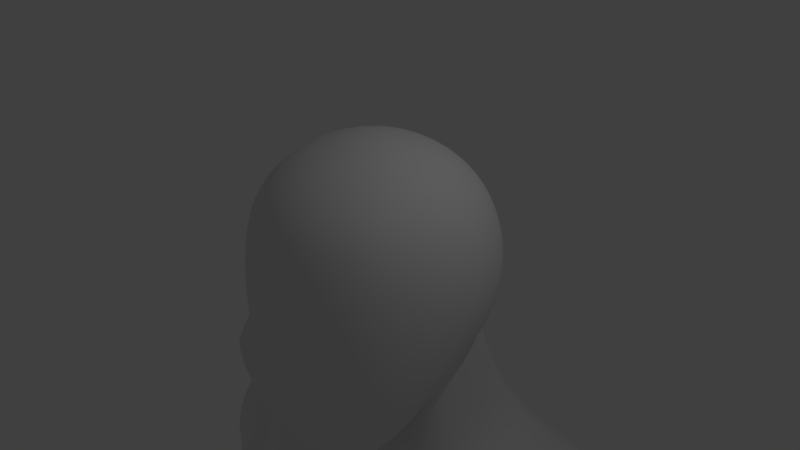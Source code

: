 # Source: Men_Mesh.002.blend  (saved by Blender 2.77.0; exported with 4.5.12 LTS)
import bpy
from mathutils import Matrix  # noqa: F401  (used for matrix-valued properties, if any)

bpy.ops.wm.read_factory_settings(use_empty=True)
scene = bpy.context.scene
scene.name = 'Scene'

# ---- collections
col_collection_1 = bpy.data.collections.new('Collection 1'); scene.collection.children.link(col_collection_1)

# ---- materials (node trees are filled in below, after node groups)
mat_material = bpy.data.materials.new('Material')
mat_material.alpha_threshold = 0.0
mat_material.use_transparent_shadow = False
mat_material.roughness = 0.5
mat_material.line_color = (0.0, 0.0, 0.0, 1.0)

# ---- material node trees

# ---- world
world_world = bpy.data.worlds.new('World'); scene.world = world_world
world_world.color = (0.05088, 0.05088, 0.05088)
world_world.use_sun_shadow = False
world_world.sun_shadow_jitter_overblur = 0.0
world_world.cycles.sampling_method = 'MANUAL'

# ---- cameras
cam_camera = bpy.data.cameras.new('Camera')
cam_camera.clip_end = 100.0
cam_camera.lens = 35.0
cam_camera.sensor_width = 32.0
cam_camera.sensor_height = 18.0
cam_camera.ortho_scale = 7.314
cam_camera.dof.focus_distance = 0.0
cam_camera.dof.aperture_fstop = 128.0

# ---- lights
light_lamp = bpy.data.lights.new('Lamp', 'POINT')
light_lamp.transmission_factor = 0.0
light_lamp.cutoff_distance = 30.0
light_lamp.energy = 100.0
light_lamp.shadow_buffer_clip_start = 1.001
light_lamp.shadow_soft_size = 0.1
light_lamp.shadow_maximum_resolution = 0.006
light_lamp.use_absolute_resolution = True

# ---- meshes
me_cube = bpy.data.meshes.new('Cube')
me_cube.from_pydata([(1.0, 1.087, -1.0), (1.0, -1.0, -2.147), (0.9563, 2.934, -3.827), (0.0, 2.784, -3.728), (1.0, 1.0, 1.0), (1.0, -1.0, 1.0), (0.0, 2.796, -5.996), (1.167, 0.5106, -1.188), (1.225, -0.1259, -1.529), (1.167, -0.5246, -1.939), (0.5246, 1.29, -1.167), (0.0, 0.6654, -1.225), (0.0, -1.248, -4.022), (1.167, 1.167, -0.5246), (1.225, 1.225, 0.0), (1.167, 1.167, 0.5246), (0.5246, -1.167, -2.57), (0.0, -1.224, -2.629), (1.167, -1.167, -1.296), (1.225, -1.225, -0.3045), (1.167, -1.167, 0.5043), (2.523, 2.72, -4.053), (3.097, 1.637, -3.667), (0.0, 2.784, -3.728), (0.9077, 2.834, -3.719), (2.556, 1.689, -3.575), (1.954, 2.278, -3.644), (1.419, -0.08713, -3.319), (3.97, 2.802, -7.638), (1.167, 0.5246, 1.167), (1.225, -7.153e-07, 1.225), (1.167, -0.5246, 1.167), (0.5246, 1.167, 1.167), (0.0, 1.225, 1.225), (1.04, 1.942, -2.79), (0.5246, -1.167, 1.167), (0.0, -1.225, 1.225), (0.0, 1.703, -3.014), (0.2997, 2.281, -2.957), (0.492, -0.3213, -3.78), (1.322, 0.9775, -2.977), (0.6247, 1.463, 0.6725), (0.0, 1.566, 0.724), (1.218, -0.1051, -2.549), (0.6628, 1.6, 0.0), (0.0, 1.732, 0.0), (1.139, 0.7591, -2.207), (0.6247, 1.463, -0.6725), (0.0, 1.566, -0.724), (4.772, 3.486, -7.13), (0.9107, 1.542, -2.02), (0.4359, -0.112, -3.199), (1.639, 2.176, -3.453), (2.325, 1.323, -3.501), (2.534, 0.08513, -3.502), (0.7278, 2.745, -3.55), (0.0, 2.784, -3.728), (0.8875, 1.774, -15.13), (0.677, -1.133, -4.346), (0.6247, -1.463, -1.771), (0.0, -1.566, -1.804), (0.0, -0.1247, -2.07), (0.6628, -1.6, -0.4089), (0.0, -1.732, -0.3383), (0.5777, -0.1259, -2.009), (0.6247, -1.463, 0.6651), (0.0, -1.566, 0.724), (0.0, 1.218, -2.244), (1.463, 0.6247, -0.6725), (1.566, 0.0, -0.8268), (1.463, -0.6247, -1.143), (1.6, 0.6628, 0.0), (1.732, -4.768e-07, 0.0), (1.6, -0.6628, -0.08029), (1.463, 0.6247, 0.6725), (1.566, -4.768e-07, 0.724), (1.463, -0.6247, 0.6725), (0.6725, 0.6247, 1.463), (0.724, -4.768e-07, 1.566), (0.6725, -0.6247, 1.463), (0.0, 0.6628, 1.6), (0.0, -2.384e-07, 1.732), (0.0, -0.6628, 1.6), (0.3236, 1.818, -2.187), (0.0, 0.6654, -1.225), (0.5246, 1.29, -1.167), (0.0, -1.248, -4.022), (0.0, -1.248, -4.022), (1.225, -0.1259, -1.529), (0.5777, -0.1259, -2.009), (0.0, -0.1247, -2.07), (1.167, 0.5106, -1.188), (0.6247, -0.6725, -2.562), (0.0, -0.7239, -2.646), (1.0, 1.087, -1.0), (2.806, 1.759, -3.625), (2.167, 2.411, -3.781), (3.127, 0.4445, -4.023), (0.8631, 3.23, -4.099), (0.0, 2.784, -3.728), (0.0, 1.336, -8.199), (0.0, 0.1382, -14.76), (4.504, 0.746, -7.491), (5.431, 0.5801, -6.969), (0.0, 1.79, -12.18), (0.4528, 3.416, -6.035), (0.8609, -1.599, -6.018), (0.0, -1.515, -5.926), (3.647, 0.6826, -5.568), (3.564, 1.675, -6.028), (2.978, 2.631, -5.888), (0.0, 1.083, -14.76), (0.4798, 1.899, -8.199), (0.1184, -0.3271, -4.095), (2.543, 0.1791, -8.799), (2.682, 0.9272, -8.208), (2.184, 1.96, -8.199), (2.528, 0.9909, -12.23), (0.6516, 1.969, -11.83), (0.9665, -1.227, -12.46), (0.0, -1.433, -12.42), (2.367, 0.06575, -11.69), (2.487, 0.9413, -11.62), (2.021, 1.726, -11.66), (0.205, 0.1466, -14.79), (0.2122, 1.018, -14.79), (0.1801, -1.361, -14.78), (0.0, -1.361, -14.76), (2.459, 0.161, -12.23), (0.8762, -1.471, -13.35), (0.0, 1.896, -15.11), (0.0, -1.471, -13.35), (2.11, 1.9, -12.37), (2.859, 0.9941, -13.15), (3.005, 0.1376, -12.75), (2.597, 1.922, -14.31), (1.877, 2.335, -15.59), (0.5522, 0.1113, -15.59), (0.871, 1.591, -15.59), (1.108, -1.237, -15.59), (2.213, -1.664, -15.59), (3.539, 0.5606, -15.59), (3.22, -0.9194, -15.59), (2.955, 1.878, -15.65), (1.921, 1.976, -20.43), (0.9378, 0.5332, -20.43), (1.174, 1.493, -20.43), (1.35, -0.3413, -20.43), (2.17, -0.6182, -20.43), (3.153, 0.8246, -20.43), (2.917, -0.1352, -20.43), (2.741, 1.699, -20.43), (1.919, 2.426, -22.37), (0.9161, 0.8418, -22.37), (1.157, 1.896, -22.37), (1.337, -0.1183, -22.37), (2.172, -0.4223, -22.37), (3.175, 1.162, -22.37), (2.934, 0.1079, -22.37), (2.754, 2.122, -22.37), (1.868, 2.841, -24.21), (0.4655, 1.103, -24.21), (0.8028, 2.259, -24.21), (1.054, 0.04987, -24.21), (2.223, -0.2836, -24.21), (3.625, 1.454, -24.21), (3.288, 0.298, -24.21), (3.037, 2.507, -24.21), (1.868, 2.841, -24.21), (0.4655, 1.103, -24.21), (0.8028, 2.259, -24.21), (1.054, 0.04987, -24.21), (2.223, -0.2836, -24.21), (3.625, 1.454, -24.21), (3.288, 0.298, -24.21), (3.037, 2.507, -24.21), (1.992, 1.574, -27.87), (1.536, 1.009, -27.87), (1.645, 1.385, -27.87), (1.727, 0.6661, -27.87), (2.107, 0.5576, -27.87), (2.564, 1.123, -27.87), (2.454, 0.7468, -27.87), (2.372, 1.466, -27.87), (1.905, 1.55, -29.56), (0.9603, 0.3412, -29.73), (1.182, 1.14, -29.59), (1.37, -0.3791, -29.72), (2.172, -0.5988, -29.75), (3.117, 0.6095, -29.66), (2.895, -0.1893, -29.73), (2.707, 1.33, -29.59), (0.0, 1.95, -7.684), (0.4798, 2.52, -7.642), (2.78, 2.195, -7.648), (3.217, 1.264, -7.617), (2.395, -0.7445, -8.789), (0.0, -1.859, -5.215), (1.231, -1.451, -8.132), (2.182, 1.957, -10.48), (0.0, 1.336, -10.26), (0.4987, 1.893, -10.47), (2.664, 0.9592, -10.48), (2.092, -0.514, -10.48), (0.0, -1.576, -10.87), (1.008, -1.187, -11.17), (4.729, 2.877, -4.867), (4.25, 3.134, -3.1), (4.561, 2.075, -2.801), (4.746, 0.9997, -2.938), (5.354, 2.069, -4.973), (5.188, 1.005, -4.631), (9.011, 2.664, -13.9), (4.2, 0.8439, -5.089), (3.86, 2.946, -5.223), (3.565, 1.871, -3.304), (2.897, 2.907, -3.599), (3.638, 0.8803, -3.594), (5.346, 2.063, -4.987), (3.564, 1.675, -6.024), (3.647, 0.6826, -5.568), (3.411, 2.444, -5.702), (5.188, 1.005, -4.631), (4.685, 2.75, -4.975), (4.2, 0.8439, -5.089), (3.876, 2.901, -5.254), (5.292, 2.07, -5.013), (3.225, 1.565, -5.758), (3.635, 0.9105, -5.499), (3.459, 2.365, -5.692), (4.996, 1.117, -4.955), (4.684, 2.712, -5.107), (4.278, 0.7886, -5.179), (3.916, 2.887, -5.34), (9.248, 1.646, -13.87), (5.438, 2.152, -4.794), (3.225, 1.565, -5.759), (3.635, 0.9105, -5.499), (3.592, 2.427, -6.068), (4.996, 1.117, -4.955), (4.9, 2.818, -5.368), (4.278, 0.7886, -5.179), (4.057, 2.949, -5.605), (6.977, 2.365, -8.002), (5.006, 2.083, -9.152), (5.584, 1.893, -8.934), (5.068, 2.425, -9.025), (6.813, 1.963, -8.198), (6.477, 2.667, -8.215), (6.219, 1.618, -9.235), (5.686, 2.883, -8.628), (6.978, 2.444, -8.466), (5.397, 2.021, -9.375), (5.837, 1.536, -9.126), (5.408, 2.726, -9.306), (6.78, 1.765, -8.608), (6.598, 3.05, -8.616), (6.294, 1.468, -8.851), (5.928, 3.17, -8.974), (7.83, 2.583, -9.003), (5.362, 1.908, -10.43), (5.98, 1.043, -10.11), (5.47, 3.01, -10.27), (7.684, 1.491, -9.164), (7.217, 3.489, -9.255), (6.88, 0.8823, -9.585), (6.24, 3.666, -9.778), (8.372, 2.628, -11.68), (7.339, 2.345, -12.28), (7.595, 1.966, -12.17), (7.385, 2.807, -12.21), (8.326, 2.167, -11.75), (8.115, 3.007, -11.79), (8.004, 1.892, -11.96), (7.707, 3.081, -12.01), (8.497, 2.651, -11.91), (7.465, 2.367, -12.51), (7.721, 1.989, -12.4), (7.511, 2.829, -12.44), (8.451, 2.189, -11.98), (8.241, 3.029, -12.01), (8.13, 1.915, -12.18), (7.833, 3.103, -12.23), (8.803, 2.71, -12.37), (7.931, 2.407, -13.16), (7.971, 2.001, -12.89), (7.746, 2.901, -12.93), (8.592, 2.216, -12.44), (8.529, 3.116, -12.48), (8.409, 1.922, -12.66), (8.091, 3.195, -12.71), (9.424, 2.768, -13.67), (8.38, 2.526, -13.18), (8.656, 2.12, -13.53), (8.429, 3.02, -13.57), (9.413, 2.264, -13.72), (9.131, 3.286, -13.77), (9.162, 2.179, -13.87), (8.792, 3.23, -13.97), (8.824, 1.474, -13.17), (8.386, 1.553, -13.41), (8.781, 1.623, -13.51), (8.848, 1.768, -12.95), (9.355, 1.872, -13.7), (8.245, 3.784, -13.27), (8.683, 3.705, -13.03), (7.901, 3.491, -13.49), (8.293, 3.56, -13.59), (8.681, 3.779, -13.97), (9.025, 3.717, -13.79), (8.983, 2.749, -13.91), (8.836, 3.126, -13.95), (9.174, 3.182, -13.76), (9.399, 2.854, -13.67), (9.142, 2.281, -13.87), (9.011, 2.664, -13.9), (9.424, 2.768, -13.67), (9.396, 2.367, -13.72), (9.162, 2.179, -13.87), (9.413, 2.264, -13.72), (9.355, 1.872, -13.7), (9.248, 1.646, -13.87), (9.131, 3.286, -13.77), (8.792, 3.23, -13.97), (8.681, 3.779, -13.97), (9.025, 3.717, -13.79), (8.901, 3.133, -14.05), (9.059, 2.765, -13.99), (9.199, 3.186, -13.88), (9.421, 2.857, -13.79), (9.085, 2.676, -13.99), (9.213, 2.294, -13.96), (9.449, 2.768, -13.78), (9.435, 2.37, -13.83), (9.454, 2.259, -13.83), (9.232, 2.184, -13.96), (9.482, 1.892, -13.81), (9.311, 1.686, -13.96), (8.842, 3.246, -14.07), (9.141, 3.296, -13.9), (8.727, 3.767, -14.08), (9.046, 3.71, -13.91), (9.648, 3.31, -15.45), (9.807, 2.932, -15.46), (10.01, 3.371, -15.24), (10.26, 3.047, -15.2), (9.834, 2.8, -15.44), (9.962, 2.424, -15.39), (10.29, 2.915, -15.18), (10.23, 2.496, -15.19), (10.18, 2.379, -15.01), (9.908, 2.28, -15.19), (10.29, 2.044, -14.93), (9.973, 1.755, -15.16), (9.461, 3.331, -15.16), (9.824, 3.392, -14.94), (9.319, 3.882, -15.1), (9.678, 3.817, -14.91), (2.92, 3.139, -5.497), (1.026, -2.028, -6.015), (0.603, 3.807, -5.683), (0.0, -1.759, -5.329), (9.649, 1.683, -14.22), (9.587, 1.678, -14.1), (9.863, 1.913, -13.93), (9.931, 1.923, -14.04), (9.777, 2.316, -13.97), (9.845, 2.332, -14.09), (9.509, 2.225, -14.13), (9.569, 2.238, -14.25), (9.881, 1.727, -14.64), (9.813, 1.716, -14.52), (10.09, 1.956, -14.34), (10.17, 1.975, -14.45), (10.03, 2.368, -14.42), (10.1, 2.375, -14.53), (9.75, 2.274, -14.58), (9.82, 2.281, -14.7), (9.482, 2.723, -14.34), (9.419, 2.712, -14.22), (9.545, 2.331, -14.18), (9.607, 2.342, -14.3), (9.781, 2.411, -14.04), (9.848, 2.423, -14.16), (9.808, 2.811, -14.0), (9.877, 2.823, -14.11), (9.731, 2.764, -14.82), (9.669, 2.754, -14.7), (9.792, 2.373, -14.65), (9.854, 2.384, -14.77), (10.05, 2.459, -14.5), (10.11, 2.469, -14.62), (10.09, 2.86, -14.46), (10.15, 2.872, -14.58), (9.461, 2.834, -14.37), (9.4, 2.819, -14.25), (9.788, 2.918, -14.02), (9.857, 2.934, -14.14), (9.554, 3.244, -14.09), (9.622, 3.261, -14.21), (9.238, 3.189, -14.27), (9.3, 3.205, -14.39), (9.68, 2.884, -14.79), (9.618, 2.871, -14.67), (10.03, 2.976, -14.44), (10.1, 2.991, -14.55), (9.787, 3.301, -14.49), (9.855, 3.316, -14.6), (9.452, 3.243, -14.68), (9.516, 3.258, -14.8), (9.475, 3.33, -14.05), (9.403, 3.319, -13.94), (9.296, 3.735, -13.94), (9.367, 3.748, -14.05), (8.968, 3.794, -14.11), (9.036, 3.807, -14.23), (9.089, 3.266, -14.12), (9.156, 3.277, -14.23), (9.713, 3.366, -14.42), (9.639, 3.356, -14.31), (9.517, 3.775, -14.29), (9.589, 3.787, -14.4), (9.176, 3.836, -14.47), (9.244, 3.849, -14.59), (9.305, 3.299, -14.5), (9.372, 3.308, -14.62), (8.936, 0.5603, -13.14), (8.505, 0.5758, -12.7), (8.498, 0.6395, -13.38), (8.075, 0.6482, -12.92), (8.12, 1.044, -12.83), (8.112, 1.171, -12.83), (8.528, 1.161, -13.29), (8.543, 1.036, -13.28), (8.55, 0.972, -12.61), (8.543, 1.099, -12.6), (8.966, 1.082, -13.05), (8.981, 0.9565, -13.05), (3.669, 0.2726, -5.637), (0.0, 3.233, -5.666), (4.918, 3.431, -4.48), (5.588, 2.188, -4.569), (5.547, 0.7354, -4.262), (3.74, 3.3, -5.047), (2.88, 0.378, -4.901), (3.028, 1.982, -18.09), (1.868, 2.397, -18.1), (0.8214, 1.679, -18.09), (0.5042, 0.3049, -18.1), (1.064, -0.9551, -18.12), (2.223, -1.368, -18.13), (3.268, -0.6537, -18.11), (3.587, 0.7194, -18.1), (1.346, -3.338, -30.88), (2.115, -3.574, -30.87), (2.948, -3.133, -30.96), (1.338, -3.738, -31.47), (2.184, -3.663, -31.56), (3.14, -3.313, -31.51), (1.348, -2.764, -31.53), (2.178, -3.052, -31.56), (3.123, -3.05, -31.54), (1.233, 1.804, -31.54), (2.034, 1.804, -31.57), (2.758, 1.804, -31.54), (2.835, 0.7258, -31.54), (2.112, 0.521, -31.57), (1.31, 0.6309, -31.54), (2.849, -0.01211, -31.54), (2.125, -0.1576, -31.57), (1.324, -0.02794, -31.54), (2.171, -4.504, -30.89), (1.17, -4.24, -30.91), (3.173, -4.098, -30.87), (2.189, -4.518, -31.57), (1.107, -4.286, -31.52), (3.211, -4.108, -31.54), (0.8171, -2.119, -5.291), (2.921, 3.226, -5.285), (0.0, 3.362, -5.454), (4.899, 3.522, -4.283), (2.914, 0.3068, -4.682), (5.612, 2.218, -4.281), (3.48, 0.1248, -5.172), (2.889, 3.4, -4.865), (0.6389, 3.922, -5.46), (3.856, 1.652, -7.812), (5.56, 0.6822, -4.05), (2.745, 1.84, -21.08), (2.75, 1.981, -21.73), (1.919, 2.191, -21.73), (1.92, 2.125, -21.61), (1.169, 1.627, -21.08), (1.163, 1.761, -21.73), (0.9233, 0.739, -21.73), (0.9305, 0.6361, -21.08), (1.408, -0.5591, -21.82), (1.413, -0.5905, -21.18), (2.239, -0.8541, -21.82), (2.238, -0.8764, -21.18), (2.989, -0.4206, -21.17), (2.995, -0.3396, -21.82), (3.167, 1.049, -21.73), (3.16, 0.937, -21.08), (0.789, 2.575, -14.76), (0.4934, 2.666, -12.3), (0.1454, 2.761, -12.3), (0.1454, 2.663, -14.76), (2.193, 2.704, -14.31), (1.726, 2.702, -12.32), (0.1982, -1.913, -5.393), (0.0, 0.0476, -4.028), (0.8961, -1.414, -9.528), (0.0, -1.866, -5.289), (1.008, -1.245, -10.51), (2.395, -0.7463, -8.789), (1.231, -1.451, -8.132), (1.731, -0.8503, -10.33), (0.0, -1.747, -9.212), (0.0, 0.1001, -3.87), (0.184, -0.1978, -3.928), (0.0, 0.1329, -3.615), (0.04155, -0.7349, -4.502), (0.1577, 0.01994, -3.625), (0.0, 0.1685, -2.11), (0.0, 0.0476, -4.028), (0.1301, 0.1125, -2.049), (0.0, -1.862, -5.305), (0.0, -1.816, -5.294), (0.1966, -1.798, -5.57), (5.776, 3.312, -6.598), (6.254, 1.17, -6.522), (6.529, 2.385, -6.278), (0.968, -1.484, -13.53), (3.068, 0.07098, -12.99), (2.634, 1.801, -14.67), (0.9555, 1.812, -15.18), (0.2438, -1.352, -14.85), (3.044, 0.9058, -13.74), (0.2288, 0.1442, -14.85), (0.2574, 1.057, -14.85), (2.751, 1.745, -31.3), (2.018, 1.772, -31.32), (1.227, 1.721, -31.3), (3.143, -2.863, -31.39), (1.267, 0.595, -31.31), (1.33, -0.07145, -31.31), (1.344, -3.748, -31.43), (2.87, 0.7114, -31.31), (2.855, -0.03407, -31.32)], [(12, 86), (87, 12)], [(360, 358, 110, 105), (439, 360, 105, 6), (76, 31, 5, 20), (193, 194, 116, 112), (114, 196, 515, 512), (192, 193, 112, 100), (194, 195, 115, 116), (3, 2, 98, 99), (239, 241, 103, 531), (4, 15, 41, 32), (32, 41, 42, 33), (438, 359, 106, 108), (15, 14, 44, 41), (41, 44, 45, 42), (359, 361, 107, 106), (14, 13, 47, 44), (44, 47, 48, 45), (108, 109, 219, 220), (13, 0, 10, 47), (47, 10, 11, 48), (110, 214, 225, 221), (24, 26, 96, 2), (2, 96, 21, 98), (477, 483, 97, 58), (96, 95, 22, 21), (52, 53, 25, 26), (97, 22, 95, 25, 53, 54, 58), (26, 25, 95, 96), (236, 238, 28, 486), (23, 24, 2, 3), (43, 51, 39, 27), (50, 46, 40, 34), (67, 83, 38, 37), (83, 50, 34, 38), (359, 477, 510, 529), (46, 43, 27, 40), (1, 18, 59, 16), (16, 59, 60, 17), (88, 64, 51, 43), (18, 19, 62, 59), (59, 62, 63, 60), (94, 91, 46, 50), (19, 20, 65, 62), (62, 65, 66, 63), (84, 85, 83, 67), (20, 5, 35, 65), (65, 35, 36, 66), (85, 94, 50, 83), (9, 70, 18, 1), (70, 73, 19, 18), (73, 76, 20, 19), (0, 13, 68, 7), (7, 68, 69, 8), (8, 69, 70, 9), (13, 14, 71, 68), (68, 71, 72, 69), (69, 72, 73, 70), (14, 15, 74, 71), (71, 74, 75, 72), (72, 75, 76, 73), (15, 4, 29, 74), (74, 29, 30, 75), (75, 30, 31, 76), (31, 79, 35, 5), (79, 82, 36, 35), (235, 239, 531, 532), (4, 32, 77, 29), (29, 77, 78, 30), (30, 78, 79, 31), (32, 33, 80, 77), (77, 80, 81, 78), (78, 81, 82, 79), (91, 88, 43, 46), (27, 39, 58, 54), (34, 40, 53, 52), (238, 242, 49, 28), (55, 52, 26, 24), (56, 55, 24, 23), (10, 0, 94, 85), (89, 90, 61, 64), (7, 8, 88, 91), (8, 89, 64, 88), (37, 38, 55, 56), (0, 7, 91, 94), (11, 10, 85, 84), (38, 34, 52, 55), (8, 9, 92, 89), (89, 92, 93, 90), (361, 359, 529, 528), (9, 1, 16, 92), (92, 16, 17, 93), (40, 27, 54, 53), (205, 204, 120, 119), (200, 201, 118, 104), (199, 202, 122, 123), (202, 203, 121, 122), (196, 198, 516, 515), (195, 196, 114, 115), (57, 130, 507, 504), (129, 134, 128, 119), (117, 128, 134, 133), (132, 117, 133, 135), (201, 199, 123, 118), (203, 205, 119, 121), (125, 124, 101, 111), (124, 126, 127, 101), (130, 57, 125, 111), (129, 131, 127, 126), (119, 120, 131, 129), (135, 57, 504, 508), (122, 121, 128, 117), (123, 122, 117, 132), (534, 533, 140, 142), (536, 535, 143, 136), (533, 537, 139, 140), (535, 538, 141, 143), (538, 534, 142, 141), (537, 539, 137, 139), (540, 536, 136, 138), (539, 540, 138, 137), (446, 445, 151, 144), (448, 447, 146, 145), (449, 448, 145, 147), (447, 446, 144, 146), (450, 449, 147, 148), (452, 451, 150, 149), (451, 450, 148, 150), (445, 452, 149, 151), (490, 489, 159, 152), (494, 493, 154, 153), (496, 494, 153, 155), (493, 490, 152, 154), (498, 496, 155, 156), (502, 501, 158, 157), (501, 498, 156, 158), (489, 502, 157, 159), (152, 159, 167, 160), (153, 154, 162, 161), (155, 153, 161, 163), (154, 152, 160, 162), (156, 155, 163, 164), (157, 158, 166, 165), (158, 156, 164, 166), (159, 157, 165, 167), (160, 167, 175, 168), (161, 162, 170, 169), (163, 161, 169, 171), (162, 160, 168, 170), (164, 163, 171, 172), (165, 166, 174, 173), (166, 164, 172, 174), (167, 165, 173, 175), (168, 175, 183, 176), (169, 170, 178, 177), (171, 169, 177, 179), (170, 168, 176, 178), (172, 171, 179, 180), (173, 174, 182, 181), (174, 172, 180, 182), (175, 173, 181, 183), (176, 183, 191, 184), (177, 178, 186, 185), (179, 177, 185, 187), (178, 176, 184, 186), (180, 179, 187, 188), (181, 182, 190, 189), (182, 180, 188, 190), (183, 181, 189, 191), (109, 108, 196, 195), (108, 106, 198, 196), (110, 109, 195, 194), (6, 105, 193, 192), (106, 107, 197, 198), (105, 110, 194, 193), (205, 203, 517, 514), (112, 116, 199, 201), (115, 114, 203, 202), (116, 115, 202, 199), (100, 112, 201, 200), (198, 197, 513, 516), (441, 442, 211, 210), (440, 441, 210, 206), (216, 215, 208, 207), (215, 217, 209, 208), (444, 213, 211, 442), (484, 216, 207, 480), (478, 21, 216, 484), (438, 108, 213, 444), (22, 97, 217, 215), (21, 22, 215, 216), (210, 211, 222, 218), (211, 213, 224, 222), (225, 223, 231, 233), (220, 219, 227, 228), (224, 220, 228, 232), (221, 225, 233, 229), (206, 210, 218, 223), (213, 108, 220, 224), (109, 110, 221, 219), (214, 206, 223, 225), (233, 231, 240, 242), (228, 227, 236, 237), (232, 228, 237, 241), (229, 233, 242, 238), (219, 221, 229, 227), (218, 222, 230, 226), (222, 224, 232, 230), (223, 218, 226, 231), (49, 530, 248, 250), (102, 486, 244, 245), (103, 102, 245, 249), (28, 49, 250, 246), (227, 229, 238, 236), (226, 230, 239, 235), (230, 232, 241, 239), (231, 226, 235, 240), (250, 248, 256, 258), (245, 244, 252, 253), (249, 245, 253, 257), (246, 250, 258, 254), (486, 28, 246, 244), (532, 531, 247, 243), (531, 103, 249, 247), (530, 532, 243, 248), (258, 256, 264, 266), (253, 252, 260, 261), (257, 253, 261, 265), (254, 258, 266, 262), (244, 246, 254, 252), (243, 247, 255, 251), (247, 249, 257, 255), (248, 243, 251, 256), (266, 264, 272, 274), (261, 260, 268, 269), (265, 261, 269, 273), (262, 266, 274, 270), (252, 254, 262, 260), (251, 255, 263, 259), (255, 257, 265, 263), (256, 251, 259, 264), (274, 272, 280, 282), (269, 268, 276, 277), (273, 269, 277, 281), (270, 274, 282, 278), (260, 262, 270, 268), (259, 263, 271, 267), (263, 265, 273, 271), (264, 259, 267, 272), (282, 280, 288, 290), (277, 276, 284, 285), (281, 277, 285, 289), (278, 282, 290, 286), (268, 270, 278, 276), (267, 271, 279, 275), (271, 273, 281, 279), (272, 267, 275, 280), (298, 294, 307, 308), (285, 284, 292, 293), (293, 297, 234, 301), (288, 296, 309, 305), (276, 278, 286, 284), (275, 279, 287, 283), (279, 281, 289, 287), (280, 275, 283, 288), (402, 409, 342, 343), (386, 393, 348, 346), (293, 292, 212, 297), (292, 294, 298, 212), (284, 286, 294, 292), (283, 287, 295, 291), (434, 430, 429, 427), (288, 283, 291, 296), (299, 300, 301, 234), (302, 299, 234, 303), (295, 287, 302, 303), (285, 293, 301, 300), (418, 425, 354, 355), (287, 289, 299, 302), (304, 305, 309, 308), (306, 304, 308, 307), (286, 290, 304, 306), (294, 286, 306, 307), (290, 288, 305, 304), (370, 377, 351, 353), (314, 315, 330, 331), (298, 311, 310, 212), (296, 312, 311, 298), (291, 313, 312, 296), (212, 310, 313, 291), (312, 313, 329, 328), (212, 315, 314, 297), (291, 316, 315, 212), (295, 317, 316, 291), (297, 314, 317, 295), (323, 324, 340, 338), (295, 319, 318, 297), (303, 320, 319, 295), (234, 321, 320, 303), (297, 318, 321, 234), (321, 318, 335, 337), (298, 323, 322, 296), (308, 324, 323, 298), (309, 325, 324, 308), (296, 322, 325, 309), (320, 321, 337, 336), (311, 312, 328, 326), (322, 323, 338, 339), (317, 314, 331, 333), (319, 320, 336, 334), (310, 311, 326, 327), (325, 322, 339, 341), (316, 317, 333, 332), (318, 319, 334, 335), (324, 325, 341, 340), (313, 310, 327, 329), (315, 316, 332, 330), (355, 354, 356, 357), (351, 350, 352, 353), (347, 346, 348, 349), (343, 342, 344, 345), (377, 375, 350, 351), (425, 423, 356, 354), (409, 407, 344, 342), (330, 332, 384, 379), (393, 391, 349, 348), (339, 338, 416, 411), (327, 326, 400, 395), (423, 421, 357, 356), (375, 373, 352, 350), (407, 405, 345, 344), (391, 389, 347, 349), (362, 369, 376, 371), (373, 370, 353, 352), (369, 367, 374, 376), (365, 362, 371, 372), (336, 337, 363, 364), (335, 334, 366, 368), (334, 336, 364, 366), (367, 365, 372, 374), (378, 385, 392, 387), (389, 386, 346, 347), (385, 383, 390, 392), (381, 378, 387, 388), (331, 330, 379, 380), (332, 333, 382, 384), (333, 331, 380, 382), (383, 381, 388, 390), (394, 401, 408, 403), (405, 402, 343, 345), (401, 399, 406, 408), (397, 394, 403, 404), (329, 327, 395, 396), (326, 328, 398, 400), (328, 329, 396, 398), (399, 397, 404, 406), (410, 417, 424, 419), (421, 418, 355, 357), (417, 415, 422, 424), (413, 410, 419, 420), (341, 339, 411, 412), (338, 340, 414, 416), (340, 341, 412, 414), (415, 413, 420, 422), (285, 300, 432, 431), (299, 289, 435, 436), (437, 434, 427, 426), (369, 362, 363, 368), (367, 369, 368, 366), (365, 367, 366, 364), (362, 365, 364, 363), (377, 370, 371, 376), (375, 377, 376, 374), (373, 375, 374, 372), (370, 373, 372, 371), (385, 378, 379, 384), (383, 385, 384, 382), (381, 383, 382, 380), (378, 381, 380, 379), (393, 386, 387, 392), (391, 393, 392, 390), (389, 391, 390, 388), (386, 389, 388, 387), (401, 394, 395, 400), (399, 401, 400, 398), (397, 399, 398, 396), (394, 397, 396, 395), (409, 402, 403, 408), (407, 409, 408, 406), (405, 407, 406, 404), (402, 405, 404, 403), (417, 410, 411, 416), (415, 417, 416, 414), (413, 415, 414, 412), (410, 413, 412, 411), (425, 418, 419, 424), (423, 425, 424, 422), (421, 423, 422, 420), (418, 421, 420, 419), (337, 335, 368, 363), (289, 285, 431, 435), (483, 438, 444, 481), (300, 299, 436, 432), (429, 428, 426, 427), (433, 437, 426, 428), (431, 432, 433, 430), (435, 431, 430, 434), (437, 433, 432, 436), (436, 435, 434, 437), (430, 433, 428, 429), (110, 358, 443, 214), (214, 443, 440, 206), (481, 444, 442, 487), (480, 482, 441, 440), (482, 487, 442, 441), (58, 39, 520, 522), (483, 477, 359, 438), (479, 485, 360, 439), (485, 478, 358, 360), (143, 141, 452, 445), (142, 140, 450, 451), (141, 142, 451, 452), (140, 139, 449, 450), (138, 136, 446, 447), (139, 137, 448, 449), (137, 138, 447, 448), (136, 143, 445, 446), (188, 187, 453, 454, 455, 190), (456, 457, 474, 475), (453, 456, 475, 472), (458, 457, 460, 461), (457, 456, 459, 460), (465, 466, 463, 464), (466, 467, 462, 463), (541, 464, 463, 542), (542, 463, 462, 543), (469, 470, 467, 466), (468, 469, 466, 465), (461, 460, 469, 468), (460, 459, 470, 469), (458, 461, 544, 455), (543, 462, 467, 545), (545, 467, 470, 546), (546, 547, 453, 187), (548, 465, 464, 541), (549, 468, 465, 548), (549, 190, 455, 544), (473, 471, 474, 476), (471, 472, 475, 474), (455, 454, 471, 473), (457, 458, 476, 474), (458, 455, 473, 476), (454, 453, 472, 471), (98, 21, 478, 485), (99, 98, 485, 479), (240, 235, 532, 530), (241, 237, 102, 103), (208, 209, 487, 482), (207, 208, 482, 480), (217, 481, 487, 209), (97, 483, 481, 217), (358, 478, 484, 443), (443, 484, 480, 440), (151, 149, 503, 488), (488, 503, 502, 489), (150, 148, 499, 500), (500, 499, 498, 501), (149, 150, 500, 503), (503, 500, 501, 502), (148, 147, 497, 499), (499, 497, 496, 498), (146, 144, 491, 492), (492, 491, 490, 493), (147, 145, 495, 497), (497, 495, 494, 496), (145, 146, 492, 495), (495, 492, 493, 494), (144, 151, 488, 491), (491, 488, 489, 490), (505, 509, 508, 504), (506, 505, 504, 507), (118, 132, 509, 505), (130, 104, 506, 507), (104, 118, 505, 506), (132, 135, 508, 509), (204, 205, 514, 518), (203, 114, 512, 517), (520, 519, 525, 522), (523, 521, 519, 520), (526, 524, 521, 523), (510, 527, 528, 529), (113, 511, 527, 510), (39, 51, 523, 520), (51, 64, 526, 523), (64, 61, 524, 526), (522, 510, 477, 58), (237, 236, 486, 102), (242, 240, 530, 49), (124, 125, 540, 539), (125, 57, 536, 540), (126, 124, 539, 537), (133, 134, 534, 538), (135, 133, 538, 535), (129, 126, 537, 533), (57, 135, 535, 536), (134, 129, 533, 534), (468, 549, 544, 461), (190, 549, 548, 189), (189, 548, 541, 191), (470, 459, 547, 546), (185, 545, 546, 187), (186, 543, 545, 185), (184, 542, 543, 186), (191, 541, 542, 184), (512, 515, 516, 513, 518, 514, 517), (119, 128, 121), (123, 132, 118)])
me_cube.polygons.foreach_set('use_smooth', [True] * 516)
me_cube.materials.append(mat_material)
me_cube.use_remesh_preserve_volume = False
me_cube.use_remesh_preserve_attributes = False
me_cube.use_mirror_vertex_groups = False
me_cube.update()

# ---- objects
ob_cube = bpy.data.objects.new('Cube', me_cube)
ob_lamp = bpy.data.objects.new('Lamp', light_lamp)
ob_camera = bpy.data.objects.new('Camera', cam_camera)

# ---- transforms, parenting, visibility, modifiers, constraints
ob_cube.location = (0.0, 0.0, 0.0)
ob_cube.lock_rotations_4d = False
ob_cube.empty_display_type = 'ARROWS'
ob_cube.lineart.crease_threshold = 0.0
_m = ob_cube.modifiers.new('Mirror', 'MIRROR')
_m.use_clip = True
_m = ob_cube.modifiers.new('Subsurf', 'SUBSURF')
_m.uv_smooth = 'PRESERVE_CORNERS'
_m.quality = 2
_m.levels = 2
_m.show_only_control_edges = False
ob_lamp.location = (4.076, 1.005, 5.904)
ob_lamp.rotation_euler = (0.6503, 0.05522, 1.866)
ob_lamp.lock_rotations_4d = False
ob_lamp.empty_display_type = 'ARROWS'
ob_lamp.color = (0.0, 0.0, 0.0, 0.0)
ob_lamp.lineart.crease_threshold = 0.0
ob_camera.location = (7.481, -6.508, 5.344)
ob_camera.rotation_euler = (1.109, 0.01082, 0.8149)
ob_camera.lock_rotations_4d = False
ob_camera.empty_display_type = 'ARROWS'
ob_camera.color = (0.0, 0.0, 0.0, 0.0)
ob_camera.display_type = 'WIRE'
ob_camera.lineart.crease_threshold = 0.0

# ---- collection membership
col_collection_1.objects.link(ob_cube)
col_collection_1.objects.link(ob_lamp)
col_collection_1.objects.link(ob_camera)

# ---- scene / render settings (as saved in the file)
scene.camera = ob_camera
scene.frame_start = 1; scene.frame_end = 250; scene.frame_set(0)
scene.render.engine = 'BLENDER_EEVEE_NEXT'
scene.render.resolution_percentage = 50
scene.render.dither_intensity = 0.0
scene.cycles.use_denoising = False
scene.cycles.samples = 128
scene.cycles.sampling_pattern = 'TABULATED_SOBOL'
scene.cycles.light_sampling_threshold = 0.0
scene.cycles.use_adaptive_sampling = False
scene.cycles.use_light_tree = False
scene.cycles.blur_glossy = 0.0
scene.cycles.sample_clamp_indirect = 0.0
scene.view_settings.view_transform = 'Standard'
bpy.context.view_layer.update()
